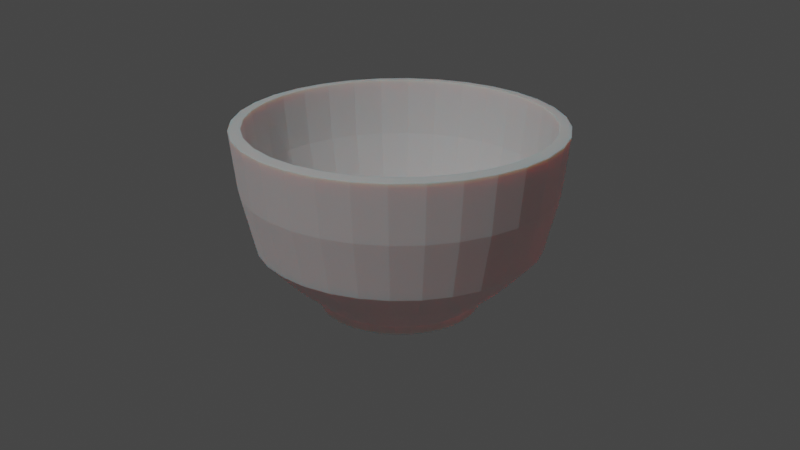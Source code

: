 # Source: CerealBowl.blend  (saved by Blender 2.92.15; exported with 4.5.12 LTS)
import bpy
from mathutils import Matrix  # noqa: F401  (used for matrix-valued properties, if any)

bpy.ops.wm.read_factory_settings(use_empty=True)
scene = bpy.context.scene
scene.name = 'Scene'

# ---- collections
col_collection = bpy.data.collections.new('Collection'); scene.collection.children.link(col_collection)

# ---- materials (node trees are filled in below, after node groups)
mat_material_001 = bpy.data.materials.new('Material.001')

# ---- material node trees
mat_material_001.use_nodes = True; mat_material_001.node_tree.nodes.clear()
_N = mat_material_001.node_tree.nodes; _L = mat_material_001.node_tree.links
n0 = _N.new('ShaderNodeBsdfPrincipled'); n0.name = 'Principled BSDF'; n0.location = (10, 300)
n0.distribution = 'GGX'
n0.subsurface_method = 'BURLEY'
n0.inputs[2].default_value = 1.0
n0.inputs[3].default_value = 1.45
n0.inputs[8].default_value = 1.0
n0.inputs[10].default_value = 0.3038
n0.inputs[24].default_value = 0.162
n0.inputs[27].default_value = (0.0, 0.0, 0.0, 1.0)
n0.inputs[28].default_value = 1.0
n1 = _N.new('ShaderNodeOutputMaterial'); n1.name = 'Material Output'; n1.location = (300, 300)
_L.new(n0.outputs[0], n1.inputs[0])
n1.is_active_output = True

# ---- world
world_world = bpy.data.worlds.new('World'); scene.world = world_world
world_world.use_nodes = True; world_world.node_tree.nodes.clear()
_N = world_world.node_tree.nodes; _L = world_world.node_tree.links
n0 = _N.new('ShaderNodeOutputWorld'); n0.name = 'World Output'; n0.location = (300, 300)
n1 = _N.new('ShaderNodeBackground'); n1.name = 'Background'; n1.location = (10, 300)
n1.inputs[0].default_value = (0.05088, 0.05088, 0.05088, 1.0)
_L.new(n1.outputs[0], n0.inputs[0])
n0.is_active_output = True
world_world.color = (0.05088, 0.05088, 0.05088)
world_world.use_sun_shadow = False
world_world.sun_shadow_jitter_overblur = 0.0

# ---- cameras
cam_camera = bpy.data.cameras.new('Camera')

# ---- lights
light_sun = bpy.data.lights.new('Sun', 'SUN')
light_sun.transmission_factor = 0.0
light_sun.energy = 1.0
light_sun.shadow_soft_size = 0.125

# ---- meshes
me_cylinder = bpy.data.meshes.new('Cylinder')
me_cylinder.from_pydata([(0.0, 1.0, -0.05026), (0.0, 1.0, 0.05026), (0.1951, 0.9808, -0.05026), (0.1951, 0.9808, 0.05026), (0.3827, 0.9239, -0.05026), (0.3827, 0.9239, 0.05026), (0.5556, 0.8315, -0.05026), (0.5556, 0.8315, 0.05026), (0.7071, 0.7071, -0.05026), (0.7071, 0.7071, 0.05026), (0.8315, 0.5556, -0.05026), (0.8315, 0.5556, 0.05026), (0.9239, 0.3827, -0.05026), (0.9239, 0.3827, 0.05026), (0.9808, 0.1951, -0.05026), (0.9808, 0.1951, 0.05026), (1.0, 7.55e-08, -0.05026), (1.0, 7.55e-08, 0.05026), (0.9808, -0.1951, -0.05026), (0.9808, -0.1951, 0.05026), (0.9239, -0.3827, -0.05026), (0.9239, -0.3827, 0.05026), (0.8315, -0.5556, -0.05026), (0.8315, -0.5556, 0.05026), (0.7071, -0.7071, -0.05026), (0.7071, -0.7071, 0.05026), (0.5556, -0.8315, -0.05026), (0.5556, -0.8315, 0.05026), (0.3827, -0.9239, -0.05026), (0.3827, -0.9239, 0.05026), (0.1951, -0.9808, -0.05026), (0.1951, -0.9808, 0.05026), (-3.258e-07, -1.0, -0.05026), (-3.258e-07, -1.0, 0.05026), (-0.1951, -0.9808, -0.05026), (-0.1951, -0.9808, 0.05026), (-0.3827, -0.9239, -0.05026), (-0.3827, -0.9239, 0.05026), (-0.5556, -0.8315, -0.05026), (-0.5556, -0.8315, 0.05026), (-0.7071, -0.7071, -0.05026), (-0.7071, -0.7071, 0.05026), (-0.8315, -0.5556, -0.05026), (-0.8315, -0.5556, 0.05026), (-0.9239, -0.3827, -0.05026), (-0.9239, -0.3827, 0.05026), (-0.9808, -0.1951, -0.05026), (-0.9808, -0.1951, 0.05026), (-1.0, 9.656e-07, -0.05026), (-1.0, 9.656e-07, 0.05026), (-0.9808, 0.1951, -0.05026), (-0.9808, 0.1951, 0.05026), (-0.9239, 0.3827, -0.05026), (-0.9239, 0.3827, 0.05026), (-0.8315, 0.5556, -0.05026), (-0.8315, 0.5556, 0.05026), (-0.7071, 0.7071, -0.05026), (-0.7071, 0.7071, 0.05026), (-0.5556, 0.8315, -0.05026), (-0.5556, 0.8315, 0.05026), (-0.3827, 0.9239, -0.05026), (-0.3827, 0.9239, 0.05026), (-0.1951, 0.9808, -0.05026), (-0.1951, 0.9808, 0.05026), (0.3449, 1.734, 0.7793), (-9.554e-08, 1.768, 0.7793), (0.6766, 1.634, 0.7793), (0.9823, 1.47, 0.7793), (1.25, 1.25, 0.7793), (1.47, 0.9823, 0.7793), (1.634, 0.6766, 0.7793), (1.734, 0.3449, 0.7793), (1.768, -8.541e-08, 0.7793), (1.734, -0.3449, 0.7793), (1.634, -0.6766, 0.7793), (1.47, -0.9823, 0.7793), (1.25, -1.25, 0.7793), (0.9823, -1.47, 0.7793), (0.6766, -1.634, 0.7793), (0.3449, -1.734, 0.7793), (-6.717e-07, -1.768, 0.7793), (-0.3449, -1.734, 0.7793), (-0.6766, -1.634, 0.7793), (-0.9823, -1.47, 0.7793), (-1.25, -1.25, 0.7793), (-1.47, -0.9823, 0.7793), (-1.634, -0.6766, 0.7793), (-1.734, -0.3449, 0.7793), (-1.768, 1.488e-06, 0.7793), (-1.734, 0.3449, 0.7793), (-1.634, 0.6766, 0.7793), (-1.47, 0.9823, 0.7793), (-1.25, 1.25, 0.7793), (-0.9823, 1.47, 0.7793), (-0.6766, 1.634, 0.7793), (-0.3449, 1.734, 0.7793), (0.394, 1.981, 2.23), (-5.099e-08, 2.019, 2.23), (0.7728, 1.866, 2.23), (1.122, 1.679, 2.23), (1.428, 1.428, 2.23), (1.679, 1.122, 2.23), (1.866, 0.7728, 2.23), (1.981, 0.394, 2.23), (2.019, -1.442e-07, 2.23), (1.981, -0.394, 2.23), (1.866, -0.7728, 2.23), (1.679, -1.122, 2.23), (1.428, -1.428, 2.23), (1.122, -1.679, 2.23), (0.7728, -1.866, 2.23), (0.394, -1.981, 2.23), (-7.09e-07, -2.019, 2.23), (-0.394, -1.981, 2.23), (-0.7728, -1.866, 2.23), (-1.122, -1.679, 2.23), (-1.428, -1.428, 2.23), (-1.679, -1.122, 2.23), (-1.866, -0.7728, 2.23), (-1.981, -0.394, 2.23), (-2.019, 1.653e-06, 2.23), (-1.981, 0.394, 2.23), (-1.866, 0.7728, 2.23), (-1.679, 1.122, 2.23), (-1.428, 1.428, 2.23), (-1.122, 1.679, 2.23), (-0.7728, 1.866, 2.23), (-0.394, 1.981, 2.23), (-1.938, 1.601e-06, 1.505), (-1.901, 0.3781, 1.505), (1.612, -1.077, 1.505), (1.371, -1.371, 1.505), (-1.791, 0.7417, 1.505), (1.077, -1.612, 1.505), (-1.612, 1.077, 1.505), (0.7417, -1.791, 1.505), (-7.691e-08, 1.938, 1.505), (0.3781, 1.901, 1.505), (-1.371, 1.371, 1.505), (0.3781, -1.901, 1.505), (0.7417, 1.791, 1.505), (-1.077, 1.612, 1.505), (-7.085e-07, -1.938, 1.505), (1.077, 1.612, 1.505), (-0.7417, 1.791, 1.505), (-0.3781, -1.901, 1.505), (1.371, 1.371, 1.505), (-0.3781, 1.901, 1.505), (-0.7417, -1.791, 1.505), (1.612, 1.077, 1.505), (-1.077, -1.612, 1.505), (1.791, 0.7417, 1.505), (-1.371, -1.371, 1.505), (1.901, 0.3781, 1.505), (-1.612, -1.077, 1.505), (1.938, -1.242e-07, 1.505), (-1.791, -0.7417, 1.505), (1.901, -0.3781, 1.505), (-1.901, -0.3781, 1.505), (1.791, -0.7417, 1.505), (-0.2779, -1.397, 0.4148), (-0.5451, -1.316, 0.4148), (-1.316, 0.5451, 0.4148), (-1.184, 0.7913, 0.4148), (1.007, 1.007, 0.4148), (1.184, 0.7913, 0.4148), (0.7913, -1.184, 0.4148), (0.5451, -1.316, 0.4148), (-5.155e-08, 1.424, 0.4148), (0.2779, 1.397, 0.4148), (-1.316, -0.5451, 0.4148), (-1.397, -0.2779, 0.4148), (-0.2779, 1.397, 0.4148), (1.397, -0.2779, 0.4148), (1.316, -0.5451, 0.4148), (-0.7913, -1.184, 0.4148), (-1.007, 1.007, 0.4148), (1.316, 0.5451, 0.4148), (0.2779, -1.397, 0.4148), (-1.424, 1.254e-06, 0.4148), (0.5451, 1.316, 0.4148), (1.184, -0.7913, 0.4148), (-1.007, -1.007, 0.4148), (-0.7913, 1.184, 0.4148), (1.397, 0.2779, 0.4148), (-5.157e-07, -1.424, 0.4148), (-1.397, 0.2779, 0.4148), (0.7913, 1.184, 0.4148), (1.007, -1.007, 0.4148), (-1.184, -0.7913, 0.4148), (-0.5451, 1.316, 0.4148), (1.424, -1.367e-08, 0.4148), (0.0, 0.8908, 0.05259), (0.0, 0.8644, 0.1144), (0.1738, 0.8737, 0.05259), (0.1686, 0.8478, 0.1144), (0.3409, 0.823, 0.05259), (0.3308, 0.7986, 0.1144), (0.4949, 0.7407, 0.05259), (0.4802, 0.7187, 0.1144), (0.6299, 0.6299, 0.05259), (0.6112, 0.6112, 0.1144), (0.7407, 0.4949, 0.05259), (0.7187, 0.4802, 0.1144), (0.823, 0.3409, 0.05259), (0.7986, 0.3308, 0.1144), (0.8737, 0.1738, 0.05259), (0.8478, 0.1686, 0.1144), (0.8908, 7.55e-08, 0.05259), (0.8644, 7.55e-08, 0.1144), (0.8737, -0.1738, 0.05259), (0.8478, -0.1686, 0.1144), (0.823, -0.3409, 0.05259), (0.7986, -0.3308, 0.1144), (0.7407, -0.4949, 0.05259), (0.7187, -0.4802, 0.1144), (0.6299, -0.6299, 0.05259), (0.6112, -0.6112, 0.1144), (0.4949, -0.7407, 0.05259), (0.4802, -0.7187, 0.1144), (0.3409, -0.823, 0.05259), (0.3308, -0.7986, 0.1144), (0.1738, -0.8737, 0.05259), (0.1686, -0.8478, 0.1144), (-3.258e-07, -0.8908, 0.05259), (-3.258e-07, -0.8644, 0.1144), (-0.1738, -0.8737, 0.05259), (-0.1686, -0.8478, 0.1144), (-0.3409, -0.823, 0.05259), (-0.3308, -0.7986, 0.1144), (-0.4949, -0.7407, 0.05259), (-0.4802, -0.7187, 0.1144), (-0.6299, -0.6299, 0.05259), (-0.6112, -0.6112, 0.1144), (-0.7407, -0.4949, 0.05259), (-0.7187, -0.4802, 0.1144), (-0.823, -0.3409, 0.05259), (-0.7986, -0.3308, 0.1144), (-0.8737, -0.1738, 0.05259), (-0.8478, -0.1686, 0.1144), (-0.8908, 9.656e-07, 0.05259), (-0.8644, 9.656e-07, 0.1144), (-0.8737, 0.1738, 0.05259), (-0.8478, 0.1686, 0.1144), (-0.823, 0.3409, 0.05259), (-0.7986, 0.3308, 0.1144), (-0.7407, 0.4949, 0.05259), (-0.7187, 0.4802, 0.1144), (-0.6299, 0.6299, 0.05259), (-0.6112, 0.6112, 0.1144), (-0.4949, 0.7407, 0.05259), (-0.4802, 0.7187, 0.1144), (-0.3409, 0.823, 0.05259), (-0.3308, 0.7986, 0.1144), (-0.1738, 0.8737, 0.05259), (-0.1686, 0.8478, 0.1144), (0.3191, 1.604, 0.8493), (-9.554e-08, 1.635, 0.8493), (0.6259, 1.511, 0.8493), (0.9086, 1.36, 0.8493), (1.156, 1.156, 0.8493), (1.36, 0.9086, 0.8493), (1.511, 0.6259, 0.8493), (1.604, 0.3191, 0.8493), (1.635, -8.541e-08, 0.8493), (1.604, -0.3191, 0.8493), (1.511, -0.6259, 0.8493), (1.36, -0.9086, 0.8493), (1.156, -1.156, 0.8493), (0.9086, -1.36, 0.8493), (0.6259, -1.511, 0.8493), (0.3191, -1.604, 0.8493), (-6.717e-07, -1.635, 0.8493), (-0.3191, -1.604, 0.8493), (-0.6259, -1.511, 0.8493), (-0.9086, -1.36, 0.8493), (-1.156, -1.156, 0.8493), (-1.36, -0.9086, 0.8493), (-1.511, -0.6259, 0.8493), (-1.604, -0.3191, 0.8493), (-1.635, 1.488e-06, 0.8493), (-1.604, 0.3191, 0.8493), (-1.511, 0.6259, 0.8493), (-1.36, 0.9086, 0.8493), (-1.156, 1.156, 0.8493), (-0.9086, 1.36, 0.8493), (-0.6259, 1.511, 0.8493), (-0.3191, 1.604, 0.8493), (0.3649, 1.834, 2.247), (-5.099e-08, 1.87, 2.247), (0.7158, 1.728, 2.247), (1.039, 1.555, 2.247), (1.323, 1.323, 2.247), (1.555, 1.039, 2.247), (1.728, 0.7158, 2.247), (1.834, 0.3649, 2.247), (1.87, -1.442e-07, 2.247), (1.834, -0.3649, 2.247), (1.728, -0.7158, 2.247), (1.555, -1.039, 2.247), (1.323, -1.323, 2.247), (1.039, -1.555, 2.247), (0.7158, -1.728, 2.247), (0.3649, -1.834, 2.247), (-7.09e-07, -1.87, 2.247), (-0.3649, -1.834, 2.247), (-0.7158, -1.728, 2.247), (-1.039, -1.555, 2.247), (-1.323, -1.323, 2.247), (-1.555, -1.039, 2.247), (-1.728, -0.7158, 2.247), (-1.834, -0.3649, 2.247), (-1.87, 1.653e-06, 2.247), (-1.834, 0.3649, 2.247), (-1.728, 0.7158, 2.247), (-1.555, 1.039, 2.247), (-1.323, 1.323, 2.247), (-1.039, 1.555, 2.247), (-0.7158, 1.728, 2.247), (-0.3649, 1.834, 2.247), (-1.79, 1.601e-06, 1.53), (-1.756, 0.3493, 1.53), (1.489, -0.9947, 1.53), (1.266, -1.266, 1.53), (-1.654, 0.6852, 1.53), (0.9947, -1.489, 1.53), (-1.489, 0.9947, 1.53), (0.6852, -1.654, 1.53), (-7.691e-08, 1.79, 1.53), (0.3493, 1.756, 1.53), (-1.266, 1.266, 1.53), (0.3493, -1.756, 1.53), (0.6852, 1.654, 1.53), (-0.9947, 1.489, 1.53), (-7.085e-07, -1.79, 1.53), (0.9947, 1.489, 1.53), (-0.6852, 1.654, 1.53), (-0.3493, -1.756, 1.53), (1.266, 1.266, 1.53), (-0.3493, 1.756, 1.53), (-0.6852, -1.654, 1.53), (1.489, 0.9947, 1.53), (-0.9947, -1.489, 1.53), (1.654, 0.6852, 1.53), (-1.266, -1.266, 1.53), (1.756, 0.3493, 1.53), (-1.489, -0.9947, 1.53), (1.79, -1.242e-07, 1.53), (-1.654, -0.6852, 1.53), (1.756, -0.3493, 1.53), (-1.756, -0.3493, 1.53), (1.654, -0.6852, 1.53), (-0.2576, -1.295, 0.523), (-0.5053, -1.22, 0.523), (-1.22, 0.5054, 0.523), (-1.098, 0.7337, 0.523), (0.9338, 0.9338, 0.523), (1.098, 0.7337, 0.523), (0.7337, -1.098, 0.523), (0.5053, -1.22, 0.523), (-5.155e-08, 1.321, 0.523), (0.2576, 1.295, 0.523), (-1.22, -0.5053, 0.523), (-1.295, -0.2576, 0.523), (-0.2576, 1.295, 0.523), (1.295, -0.2576, 0.523), (1.22, -0.5053, 0.523), (-0.7337, -1.098, 0.523), (-0.9338, 0.9338, 0.523), (1.22, 0.5053, 0.523), (0.2576, -1.295, 0.523), (-1.321, 1.254e-06, 0.523), (0.5053, 1.22, 0.523), (1.098, -0.7337, 0.523), (-0.9338, -0.9338, 0.523), (-0.7337, 1.098, 0.523), (1.295, 0.2576, 0.523), (-5.157e-07, -1.321, 0.523), (-1.295, 0.2576, 0.523), (0.7337, 1.098, 0.523), (0.9338, -0.9338, 0.523), (-1.098, -0.7337, 0.523), (-0.5053, 1.22, 0.523), (1.321, -1.367e-08, 0.523)], [], [(0, 1, 3, 2), (2, 3, 5, 4), (4, 5, 7, 6), (6, 7, 9, 8), (8, 9, 11, 10), (10, 11, 13, 12), (12, 13, 15, 14), (14, 15, 17, 16), (16, 17, 19, 18), (18, 19, 21, 20), (20, 21, 23, 22), (22, 23, 25, 24), (24, 25, 27, 26), (26, 27, 29, 28), (28, 29, 31, 30), (30, 31, 33, 32), (32, 33, 35, 34), (34, 35, 37, 36), (36, 37, 39, 38), (38, 39, 41, 40), (40, 41, 43, 42), (42, 43, 45, 44), (44, 45, 47, 46), (46, 47, 49, 48), (48, 49, 51, 50), (50, 51, 53, 52), (52, 53, 55, 54), (54, 55, 57, 56), (56, 57, 59, 58), (58, 59, 61, 60), (161, 160, 81, 82), (60, 61, 63, 62), (62, 63, 1, 0), (0, 2, 4, 6, 8, 10, 12, 14, 16, 18, 20, 22, 24, 26, 28, 30, 32, 34, 36, 38, 40, 42, 44, 46, 48, 50, 52, 54, 56, 58, 60, 62), (129, 128, 120, 121), (163, 162, 90, 91), (165, 164, 68, 69), (167, 166, 77, 78), (169, 168, 65, 64), (171, 170, 86, 87), (168, 172, 95, 65), (174, 173, 73, 74), (175, 161, 82, 83), (176, 163, 91, 92), (177, 165, 69, 70), (178, 167, 78, 79), (179, 171, 87, 88), (180, 169, 64, 66), (181, 174, 74, 75), (182, 175, 83, 84), (183, 176, 92, 93), (184, 177, 70, 71), (185, 178, 79, 80), (186, 179, 88, 89), (187, 180, 66, 67), (188, 181, 75, 76), (189, 182, 84, 85), (190, 183, 93, 94), (191, 184, 71, 72), (160, 185, 80, 81), (162, 186, 89, 90), (164, 187, 67, 68), (166, 188, 76, 77), (170, 189, 85, 86), (172, 190, 94, 95), (173, 191, 72, 73), (131, 130, 107, 108), (132, 129, 121, 122), (133, 131, 108, 109), (134, 132, 122, 123), (135, 133, 109, 110), (137, 136, 97, 96), (138, 134, 123, 124), (139, 135, 110, 111), (140, 137, 96, 98), (141, 138, 124, 125), (142, 139, 111, 112), (143, 140, 98, 99), (144, 141, 125, 126), (145, 142, 112, 113), (146, 143, 99, 100), (147, 144, 126, 127), (148, 145, 113, 114), (149, 146, 100, 101), (136, 147, 127, 97), (150, 148, 114, 115), (151, 149, 101, 102), (152, 150, 115, 116), (153, 151, 102, 103), (154, 152, 116, 117), (155, 153, 103, 104), (156, 154, 117, 118), (157, 155, 104, 105), (158, 156, 118, 119), (159, 157, 105, 106), (128, 158, 119, 120), (130, 159, 106, 107), (75, 74, 159, 130), (88, 87, 158, 128), (74, 73, 157, 159), (87, 86, 156, 158), (73, 72, 155, 157), (86, 85, 154, 156), (72, 71, 153, 155), (85, 84, 152, 154), (71, 70, 151, 153), (84, 83, 150, 152), (70, 69, 149, 151), (83, 82, 148, 150), (65, 95, 147, 136), (69, 68, 146, 149), (82, 81, 145, 148), (95, 94, 144, 147), (68, 67, 143, 146), (81, 80, 142, 145), (94, 93, 141, 144), (67, 66, 140, 143), (80, 79, 139, 142), (93, 92, 138, 141), (66, 64, 137, 140), (79, 78, 135, 139), (92, 91, 134, 138), (64, 65, 136, 137), (78, 77, 133, 135), (91, 90, 132, 134), (77, 76, 131, 133), (90, 89, 129, 132), (76, 75, 130, 131), (89, 88, 128, 129), (19, 17, 191, 173), (63, 61, 190, 172), (45, 43, 189, 170), (27, 25, 188, 166), (9, 7, 187, 164), (53, 51, 186, 162), (35, 33, 185, 160), (17, 15, 184, 191), (61, 59, 183, 190), (43, 41, 182, 189), (25, 23, 181, 188), (7, 5, 180, 187), (51, 49, 179, 186), (33, 31, 178, 185), (15, 13, 177, 184), (59, 57, 176, 183), (41, 39, 175, 182), (23, 21, 174, 181), (5, 3, 169, 180), (49, 47, 171, 179), (31, 29, 167, 178), (13, 11, 165, 177), (57, 55, 163, 176), (39, 37, 161, 175), (21, 19, 173, 174), (1, 63, 172, 168), (47, 45, 170, 171), (3, 1, 168, 169), (29, 27, 166, 167), (11, 9, 164, 165), (55, 53, 162, 163), (37, 35, 160, 161), (192, 194, 195, 193), (194, 196, 197, 195), (196, 198, 199, 197), (198, 200, 201, 199), (200, 202, 203, 201), (202, 204, 205, 203), (204, 206, 207, 205), (206, 208, 209, 207), (208, 210, 211, 209), (210, 212, 213, 211), (212, 214, 215, 213), (214, 216, 217, 215), (216, 218, 219, 217), (218, 220, 221, 219), (220, 222, 223, 221), (222, 224, 225, 223), (224, 226, 227, 225), (226, 228, 229, 227), (228, 230, 231, 229), (230, 232, 233, 231), (232, 234, 235, 233), (234, 236, 237, 235), (236, 238, 239, 237), (238, 240, 241, 239), (240, 242, 243, 241), (242, 244, 245, 243), (244, 246, 247, 245), (246, 248, 249, 247), (248, 250, 251, 249), (250, 252, 253, 251), (353, 274, 273, 352), (252, 254, 255, 253), (254, 192, 193, 255), (192, 254, 252, 250, 248, 246, 244, 242, 240, 238, 236, 234, 232, 230, 228, 226, 224, 222, 220, 218, 216, 214, 212, 210, 208, 206, 204, 202, 200, 198, 196, 194), (321, 313, 312, 320), (355, 283, 282, 354), (357, 261, 260, 356), (359, 270, 269, 358), (361, 256, 257, 360), (363, 279, 278, 362), (360, 257, 287, 364), (366, 266, 265, 365), (367, 275, 274, 353), (368, 284, 283, 355), (369, 262, 261, 357), (370, 271, 270, 359), (371, 280, 279, 363), (372, 258, 256, 361), (373, 267, 266, 366), (374, 276, 275, 367), (375, 285, 284, 368), (376, 263, 262, 369), (377, 272, 271, 370), (378, 281, 280, 371), (379, 259, 258, 372), (380, 268, 267, 373), (381, 277, 276, 374), (382, 286, 285, 375), (383, 264, 263, 376), (352, 273, 272, 377), (354, 282, 281, 378), (356, 260, 259, 379), (358, 269, 268, 380), (362, 278, 277, 381), (364, 287, 286, 382), (365, 265, 264, 383), (323, 300, 299, 322), (324, 314, 313, 321), (325, 301, 300, 323), (326, 315, 314, 324), (327, 302, 301, 325), (329, 288, 289, 328), (330, 316, 315, 326), (331, 303, 302, 327), (332, 290, 288, 329), (333, 317, 316, 330), (334, 304, 303, 331), (335, 291, 290, 332), (336, 318, 317, 333), (337, 305, 304, 334), (338, 292, 291, 335), (339, 319, 318, 336), (340, 306, 305, 337), (341, 293, 292, 338), (328, 289, 319, 339), (342, 307, 306, 340), (343, 294, 293, 341), (344, 308, 307, 342), (345, 295, 294, 343), (346, 309, 308, 344), (347, 296, 295, 345), (348, 310, 309, 346), (349, 297, 296, 347), (350, 311, 310, 348), (351, 298, 297, 349), (320, 312, 311, 350), (322, 299, 298, 351), (267, 322, 351, 266), (280, 320, 350, 279), (266, 351, 349, 265), (279, 350, 348, 278), (265, 349, 347, 264), (278, 348, 346, 277), (264, 347, 345, 263), (277, 346, 344, 276), (263, 345, 343, 262), (276, 344, 342, 275), (262, 343, 341, 261), (275, 342, 340, 274), (257, 328, 339, 287), (261, 341, 338, 260), (274, 340, 337, 273), (287, 339, 336, 286), (260, 338, 335, 259), (273, 337, 334, 272), (286, 336, 333, 285), (259, 335, 332, 258), (272, 334, 331, 271), (285, 333, 330, 284), (258, 332, 329, 256), (271, 331, 327, 270), (284, 330, 326, 283), (256, 329, 328, 257), (270, 327, 325, 269), (283, 326, 324, 282), (269, 325, 323, 268), (282, 324, 321, 281), (268, 323, 322, 267), (281, 321, 320, 280), (211, 365, 383, 209), (255, 364, 382, 253), (237, 362, 381, 235), (219, 358, 380, 217), (201, 356, 379, 199), (245, 354, 378, 243), (227, 352, 377, 225), (209, 383, 376, 207), (253, 382, 375, 251), (235, 381, 374, 233), (217, 380, 373, 215), (199, 379, 372, 197), (243, 378, 371, 241), (225, 377, 370, 223), (207, 376, 369, 205), (251, 375, 368, 249), (233, 374, 367, 231), (215, 373, 366, 213), (197, 372, 361, 195), (241, 371, 363, 239), (223, 370, 359, 221), (205, 369, 357, 203), (249, 368, 355, 247), (231, 367, 353, 229), (213, 366, 365, 211), (193, 360, 364, 255), (239, 363, 362, 237), (195, 361, 360, 193), (221, 359, 358, 219), (203, 357, 356, 201), (247, 355, 354, 245), (229, 353, 352, 227), (96, 97, 289, 288), (98, 96, 288, 290), (99, 98, 290, 291), (100, 99, 291, 292), (101, 100, 292, 293), (102, 101, 293, 294), (103, 102, 294, 295), (104, 103, 295, 296), (105, 104, 296, 297), (106, 105, 297, 298), (107, 106, 298, 299), (108, 107, 299, 300), (109, 108, 300, 301), (110, 109, 301, 302), (111, 110, 302, 303), (112, 111, 303, 304), (113, 112, 304, 305), (114, 113, 305, 306), (115, 114, 306, 307), (116, 115, 307, 308), (117, 116, 308, 309), (118, 117, 309, 310), (119, 118, 310, 311), (120, 119, 311, 312), (121, 120, 312, 313), (122, 121, 313, 314), (123, 122, 314, 315), (124, 123, 315, 316), (125, 124, 316, 317), (126, 125, 317, 318), (127, 126, 318, 319), (97, 127, 319, 289)])
_uv = me_cylinder.uv_layers.new(name='UVMap')
_uv.uv.foreach_set('vector', [1.0, 0.5, 1.0, 1.0, 0.9688, 1.0, 0.9688, 0.5, 0.9688, 0.5, 0.9688, 1.0, 0.9375, 1.0, 0.9375, 0.5, 0.9375, 0.5, 0.9375, 1.0, 0.9062, 1.0, 0.9062, 0.5, 0.9062, 0.5, 0.9062, 1.0, 0.875, 1.0, 0.875, 0.5, 0.875, 0.5, 0.875, 1.0, 0.8438, 1.0, 0.8438, 0.5, 0.8438, 0.5, 0.8438, 1.0, 0.8125, 1.0, 0.8125, 0.5, 0.8125, 0.5, 0.8125, 1.0, 0.7812, 1.0, 0.7812, 0.5, 0.7812, 0.5, 0.7812, 1.0, 0.75, 1.0, 0.75, 0.5, 0.75, 0.5, 0.75, 1.0, 0.7188, 1.0, 0.7188, 0.5, 0.7188, 0.5, 0.7188, 1.0, 0.6875, 1.0, 0.6875, 0.5, 0.6875, 0.5, 0.6875, 1.0, 0.6562, 1.0, 0.6562, 0.5, 0.6562, 0.5, 0.6562, 1.0, 0.625, 1.0, 0.625, 0.5, 0.625, 0.5, 0.625, 1.0, 0.5938, 1.0, 0.5938, 0.5, 0.5938, 0.5, 0.5938, 1.0, 0.5625, 1.0, 0.5625, 0.5, 0.5625, 0.5, 0.5625, 1.0, 0.5312, 1.0, 0.5312, 0.5, 0.5312, 0.5, 0.5312, 1.0, 0.5, 1.0, 0.5, 0.5, 0.5, 0.5, 0.5, 1.0, 0.4688, 1.0, 0.4688, 0.5, 0.4688, 0.5, 0.4688, 1.0, 0.4375, 1.0, 0.4375, 0.5, 0.4375, 0.5, 0.4375, 1.0, 0.4062, 1.0, 0.4062, 0.5, 0.4062, 0.5, 0.4062, 1.0, 0.375, 1.0, 0.375, 0.5, 0.375, 0.5, 0.375, 1.0, 0.3438, 1.0, 0.3438, 0.5, 0.3438, 0.5, 0.3438, 1.0, 0.3125, 1.0, 0.3125, 0.5, 0.3125, 0.5, 0.3125, 1.0, 0.2812, 1.0, 0.2812, 0.5, 0.2812, 0.5, 0.2812, 1.0, 0.25, 1.0, 0.25, 0.5, 0.25, 0.5, 0.25, 1.0, 0.2188, 1.0, 0.2188, 0.5, 0.2188, 0.5, 0.2188, 1.0, 0.1875, 1.0, 0.1875, 0.5, 0.1875, 0.5, 0.1875, 1.0, 0.1562, 1.0, 0.1562, 0.5, 0.1562, 0.5, 0.1562, 1.0, 0.125, 1.0, 0.125, 0.5, 0.125, 0.5, 0.125, 1.0, 0.09375, 1.0, 0.09375, 0.5, 0.09375, 0.5, 0.09375, 1.0, 0.0625, 1.0, 0.0625, 0.5, 0.4375, 1.0, 0.4688, 1.0, 0.4688, 1.0, 0.4375, 1.0, 0.0625, 0.5, 0.0625, 1.0, 0.03125, 1.0, 0.03125, 0.5, 0.03125, 0.5, 0.03125, 1.0, 0.0, 1.0, 0.0, 0.5, 0.75, 0.49, 0.7968, 0.4854, 0.8418, 0.4717, 0.8833, 0.4496, 0.9197, 0.4197, 0.9496, 0.3833, 0.9717, 0.3418, 0.9854, 0.2968, 0.99, 0.25, 0.9854, 0.2032, 0.9717, 0.1582, 0.9496, 0.1167, 0.9197, 0.08029, 0.8833, 0.05045, 0.8418, 0.02827, 0.7968, 0.01461, 0.75, 0.01, 0.7032, 0.01461, 0.6582, 0.02827, 0.6167, 0.05045, 0.5803, 0.08029, 0.5504, 0.1167, 0.5283, 0.1582, 0.5146, 0.2032, 0.51, 0.25, 0.5146, 0.2968, 0.5283, 0.3418, 0.5504, 0.3833, 0.5803, 0.4197, 0.6167, 0.4496, 0.6582, 0.4717, 0.7032, 0.4854, 0.2188, 1.0, 0.25, 1.0, 0.25, 1.0, 0.2188, 1.0, 0.1562, 1.0, 0.1875, 1.0, 0.1875, 1.0, 0.1562, 1.0, 0.8438, 1.0, 0.875, 1.0, 0.875, 1.0, 0.8438, 1.0, 0.5625, 1.0, 0.5938, 1.0, 0.5938, 1.0, 0.5625, 1.0, 0.9687, 1.0, 1.0, 1.0, 1.0, 1.0, 0.9688, 1.0, 0.2812, 1.0, 0.3125, 1.0, 0.3125, 1.0, 0.2812, 1.0, 0.0, 1.0, 0.03125, 1.0, 0.03125, 1.0, 0.0, 1.0, 0.6875, 1.0, 0.7188, 1.0, 0.7188, 1.0, 0.6875, 1.0, 0.4062, 1.0, 0.4375, 1.0, 0.4375, 1.0, 0.4062, 1.0, 0.125, 1.0, 0.1562, 1.0, 0.1562, 1.0, 0.125, 1.0, 0.8125, 1.0, 0.8438, 1.0, 0.8438, 1.0, 0.8125, 1.0, 0.5312, 1.0, 0.5625, 1.0, 0.5625, 1.0, 0.5312, 1.0, 0.25, 1.0, 0.2812, 1.0, 0.2812, 1.0, 0.25, 1.0, 0.9375, 1.0, 0.9687, 1.0, 0.9688, 1.0, 0.9375, 1.0, 0.6562, 1.0, 0.6875, 1.0, 0.6875, 1.0, 0.6562, 1.0, 0.375, 1.0, 0.4062, 1.0, 0.4062, 1.0, 0.375, 1.0, 0.09375, 1.0, 0.125, 1.0, 0.125, 1.0, 0.09375, 1.0, 0.7812, 1.0, 0.8125, 1.0, 0.8125, 1.0, 0.7812, 1.0, 0.5, 1.0, 0.5312, 1.0, 0.5312, 1.0, 0.5, 1.0, 0.2187, 1.0, 0.25, 1.0, 0.25, 1.0, 0.2188, 1.0, 0.9062, 1.0, 0.9375, 1.0, 0.9375, 1.0, 0.9062, 1.0, 0.625, 1.0, 0.6562, 1.0, 0.6562, 1.0, 0.625, 1.0, 0.3438, 1.0, 0.375, 1.0, 0.375, 1.0, 0.3438, 1.0, 0.0625, 1.0, 0.09375, 1.0, 0.09375, 1.0, 0.0625, 1.0, 0.75, 1.0, 0.7812, 1.0, 0.7812, 1.0, 0.75, 1.0, 0.4688, 1.0, 0.5, 1.0, 0.5, 1.0, 0.4688, 1.0, 0.1875, 1.0, 0.2187, 1.0, 0.2188, 1.0, 0.1875, 1.0, 0.875, 1.0, 0.9062, 1.0, 0.9062, 1.0, 0.875, 1.0, 0.5938, 1.0, 0.625, 1.0, 0.625, 1.0, 0.5938, 1.0, 0.3125, 1.0, 0.3438, 1.0, 0.3438, 1.0, 0.3125, 1.0, 0.03125, 1.0, 0.0625, 1.0, 0.0625, 1.0, 0.03125, 1.0, 0.7188, 1.0, 0.75, 1.0, 0.75, 1.0, 0.7188, 1.0, 0.625, 1.0, 0.6562, 1.0, 0.6562, 1.0, 0.625, 1.0, 0.1875, 1.0, 0.2188, 1.0, 0.2188, 1.0, 0.1875, 1.0, 0.5938, 1.0, 0.625, 1.0, 0.625, 1.0, 0.5938, 1.0, 0.1562, 1.0, 0.1875, 1.0, 0.1875, 1.0, 0.1562, 1.0, 0.5625, 1.0, 0.5938, 1.0, 0.5938, 1.0, 0.5625, 1.0, 0.9687, 1.0, 1.0, 1.0, 1.0, 1.0, 0.9688, 1.0, 0.125, 1.0, 0.1562, 1.0, 0.1562, 1.0, 0.125, 1.0, 0.5312, 1.0, 0.5625, 1.0, 0.5625, 1.0, 0.5312, 1.0, 0.9375, 1.0, 0.9687, 1.0, 0.9688, 1.0, 0.9375, 1.0, 0.09375, 1.0, 0.125, 1.0, 0.125, 1.0, 0.09375, 1.0, 0.5, 1.0, 0.5312, 1.0, 0.5312, 1.0, 0.5, 1.0, 0.9062, 1.0, 0.9375, 1.0, 0.9375, 1.0, 0.9062, 1.0, 0.0625, 1.0, 0.09375, 1.0, 0.09375, 1.0, 0.0625, 1.0, 0.4688, 1.0, 0.5, 1.0, 0.5, 1.0, 0.4688, 1.0, 0.875, 1.0, 0.9062, 1.0, 0.9062, 1.0, 0.875, 1.0, 0.03125, 1.0, 0.0625, 1.0, 0.0625, 1.0, 0.03125, 1.0, 0.4375, 1.0, 0.4688, 1.0, 0.4688, 1.0, 0.4375, 1.0, 0.8437, 1.0, 0.875, 1.0, 0.875, 1.0, 0.8438, 1.0, 0.0, 1.0, 0.03125, 1.0, 0.03125, 1.0, 0.0, 1.0, 0.4062, 1.0, 0.4375, 1.0, 0.4375, 1.0, 0.4062, 1.0, 0.8125, 1.0, 0.8437, 1.0, 0.8438, 1.0, 0.8125, 1.0, 0.375, 1.0, 0.4062, 1.0, 0.4062, 1.0, 0.375, 1.0, 0.7812, 1.0, 0.8125, 1.0, 0.8125, 1.0, 0.7812, 1.0, 0.3438, 1.0, 0.375, 1.0, 0.375, 1.0, 0.3438, 1.0, 0.75, 1.0, 0.7812, 1.0, 0.7812, 1.0, 0.75, 1.0, 0.3125, 1.0, 0.3438, 1.0, 0.3438, 1.0, 0.3125, 1.0, 0.7188, 1.0, 0.75, 1.0, 0.75, 1.0, 0.7188, 1.0, 0.2812, 1.0, 0.3125, 1.0, 0.3125, 1.0, 0.2812, 1.0, 0.6875, 1.0, 0.7188, 1.0, 0.7188, 1.0, 0.6875, 1.0, 0.25, 1.0, 0.2812, 1.0, 0.2812, 1.0, 0.25, 1.0, 0.6562, 1.0, 0.6875, 1.0, 0.6875, 1.0, 0.6562, 1.0, 0.6562, 1.0, 0.6875, 1.0, 0.6875, 1.0, 0.6562, 1.0, 0.25, 1.0, 0.2812, 1.0, 0.2812, 1.0, 0.25, 1.0, 0.6875, 1.0, 0.7188, 1.0, 0.7188, 1.0, 0.6875, 1.0, 0.2812, 1.0, 0.3125, 1.0, 0.3125, 1.0, 0.2812, 1.0, 0.7188, 1.0, 0.75, 1.0, 0.75, 1.0, 0.7188, 1.0, 0.3125, 1.0, 0.3438, 1.0, 0.3438, 1.0, 0.3125, 1.0, 0.75, 1.0, 0.7812, 1.0, 0.7812, 1.0, 0.75, 1.0, 0.3438, 1.0, 0.375, 1.0, 0.375, 1.0, 0.3438, 1.0, 0.7812, 1.0, 0.8125, 1.0, 0.8125, 1.0, 0.7812, 1.0, 0.375, 1.0, 0.4062, 1.0, 0.4062, 1.0, 0.375, 1.0, 0.8125, 1.0, 0.8438, 1.0, 0.8437, 1.0, 0.8125, 1.0, 0.4062, 1.0, 0.4375, 1.0, 0.4375, 1.0, 0.4062, 1.0, 0.0, 1.0, 0.03125, 1.0, 0.03125, 1.0, 0.0, 1.0, 0.8438, 1.0, 0.875, 1.0, 0.875, 1.0, 0.8437, 1.0, 0.4375, 1.0, 0.4688, 1.0, 0.4688, 1.0, 0.4375, 1.0, 0.03125, 1.0, 0.0625, 1.0, 0.0625, 1.0, 0.03125, 1.0, 0.875, 1.0, 0.9062, 1.0, 0.9062, 1.0, 0.875, 1.0, 0.4688, 1.0, 0.5, 1.0, 0.5, 1.0, 0.4688, 1.0, 0.0625, 1.0, 0.09375, 1.0, 0.09375, 1.0, 0.0625, 1.0, 0.9062, 1.0, 0.9375, 1.0, 0.9375, 1.0, 0.9062, 1.0, 0.5, 1.0, 0.5312, 1.0, 0.5312, 1.0, 0.5, 1.0, 0.09375, 1.0, 0.125, 1.0, 0.125, 1.0, 0.09375, 1.0, 0.9375, 1.0, 0.9688, 1.0, 0.9687, 1.0, 0.9375, 1.0, 0.5312, 1.0, 0.5625, 1.0, 0.5625, 1.0, 0.5312, 1.0, 0.125, 1.0, 0.1562, 1.0, 0.1562, 1.0, 0.125, 1.0, 0.9688, 1.0, 1.0, 1.0, 1.0, 1.0, 0.9687, 1.0, 0.5625, 1.0, 0.5938, 1.0, 0.5938, 1.0, 0.5625, 1.0, 0.1562, 1.0, 0.1875, 1.0, 0.1875, 1.0, 0.1562, 1.0, 0.5938, 1.0, 0.625, 1.0, 0.625, 1.0, 0.5938, 1.0, 0.1875, 1.0, 0.2188, 1.0, 0.2188, 1.0, 0.1875, 1.0, 0.625, 1.0, 0.6562, 1.0, 0.6562, 1.0, 0.625, 1.0, 0.2188, 1.0, 0.25, 1.0, 0.25, 1.0, 0.2188, 1.0, 0.7188, 1.0, 0.75, 1.0, 0.75, 1.0, 0.7188, 1.0, 0.03125, 1.0, 0.0625, 1.0, 0.0625, 1.0, 0.03125, 1.0, 0.3125, 1.0, 0.3438, 1.0, 0.3438, 1.0, 0.3125, 1.0, 0.5938, 1.0, 0.625, 1.0, 0.625, 1.0, 0.5938, 1.0, 0.875, 1.0, 0.9062, 1.0, 0.9062, 1.0, 0.875, 1.0, 0.1875, 1.0, 0.2188, 1.0, 0.2187, 1.0, 0.1875, 1.0, 0.4688, 1.0, 0.5, 1.0, 0.5, 1.0, 0.4688, 1.0, 0.75, 1.0, 0.7812, 1.0, 0.7812, 1.0, 0.75, 1.0, 0.0625, 1.0, 0.09375, 1.0, 0.09375, 1.0, 0.0625, 1.0, 0.3438, 1.0, 0.375, 1.0, 0.375, 1.0, 0.3438, 1.0, 0.625, 1.0, 0.6562, 1.0, 0.6562, 1.0, 0.625, 1.0, 0.9062, 1.0, 0.9375, 1.0, 0.9375, 1.0, 0.9062, 1.0, 0.2188, 1.0, 0.25, 1.0, 0.25, 1.0, 0.2187, 1.0, 0.5, 1.0, 0.5312, 1.0, 0.5312, 1.0, 0.5, 1.0, 0.7812, 1.0, 0.8125, 1.0, 0.8125, 1.0, 0.7812, 1.0, 0.09375, 1.0, 0.125, 1.0, 0.125, 1.0, 0.09375, 1.0, 0.375, 1.0, 0.4062, 1.0, 0.4062, 1.0, 0.375, 1.0, 0.6562, 1.0, 0.6875, 1.0, 0.6875, 1.0, 0.6562, 1.0, 0.9375, 1.0, 0.9688, 1.0, 0.9687, 1.0, 0.9375, 1.0, 0.25, 1.0, 0.2812, 1.0, 0.2812, 1.0, 0.25, 1.0, 0.5312, 1.0, 0.5625, 1.0, 0.5625, 1.0, 0.5312, 1.0, 0.8125, 1.0, 0.8438, 1.0, 0.8438, 1.0, 0.8125, 1.0, 0.125, 1.0, 0.1562, 1.0, 0.1562, 1.0, 0.125, 1.0, 0.4062, 1.0, 0.4375, 1.0, 0.4375, 1.0, 0.4062, 1.0, 0.6875, 1.0, 0.7188, 1.0, 0.7188, 1.0, 0.6875, 1.0, 0.0, 1.0, 0.03125, 1.0, 0.03125, 1.0, 0.0, 1.0, 0.2812, 1.0, 0.3125, 1.0, 0.3125, 1.0, 0.2812, 1.0, 0.9688, 1.0, 1.0, 1.0, 1.0, 1.0, 0.9687, 1.0, 0.5625, 1.0, 0.5938, 1.0, 0.5938, 1.0, 0.5625, 1.0, 0.8438, 1.0, 0.875, 1.0, 0.875, 1.0, 0.8438, 1.0, 0.1562, 1.0, 0.1875, 1.0, 0.1875, 1.0, 0.1562, 1.0, 0.4375, 1.0, 0.4688, 1.0, 0.4688, 1.0, 0.4375, 1.0, 1.0, 0.5, 0.9688, 0.5, 0.9688, 1.0, 1.0, 1.0, 0.9688, 0.5, 0.9375, 0.5, 0.9375, 1.0, 0.9688, 1.0, 0.9375, 0.5, 0.9062, 0.5, 0.9062, 1.0, 0.9375, 1.0, 0.9062, 0.5, 0.875, 0.5, 0.875, 1.0, 0.9062, 1.0, 0.875, 0.5, 0.8438, 0.5, 0.8438, 1.0, 0.875, 1.0, 0.8438, 0.5, 0.8125, 0.5, 0.8125, 1.0, 0.8438, 1.0, 0.8125, 0.5, 0.7812, 0.5, 0.7812, 1.0, 0.8125, 1.0, 0.7812, 0.5, 0.75, 0.5, 0.75, 1.0, 0.7812, 1.0, 0.75, 0.5, 0.7188, 0.5, 0.7188, 1.0, 0.75, 1.0, 0.7188, 0.5, 0.6875, 0.5, 0.6875, 1.0, 0.7188, 1.0, 0.6875, 0.5, 0.6562, 0.5, 0.6562, 1.0, 0.6875, 1.0, 0.6562, 0.5, 0.625, 0.5, 0.625, 1.0, 0.6562, 1.0, 0.625, 0.5, 0.5938, 0.5, 0.5938, 1.0, 0.625, 1.0, 0.5938, 0.5, 0.5625, 0.5, 0.5625, 1.0, 0.5938, 1.0, 0.5625, 0.5, 0.5312, 0.5, 0.5312, 1.0, 0.5625, 1.0, 0.5312, 0.5, 0.5, 0.5, 0.5, 1.0, 0.5312, 1.0, 0.5, 0.5, 0.4688, 0.5, 0.4688, 1.0, 0.5, 1.0, 0.4688, 0.5, 0.4375, 0.5, 0.4375, 1.0, 0.4688, 1.0, 0.4375, 0.5, 0.4062, 0.5, 0.4062, 1.0, 0.4375, 1.0, 0.4062, 0.5, 0.375, 0.5, 0.375, 1.0, 0.4062, 1.0, 0.375, 0.5, 0.3438, 0.5, 0.3438, 1.0, 0.375, 1.0, 0.3438, 0.5, 0.3125, 0.5, 0.3125, 1.0, 0.3438, 1.0, 0.3125, 0.5, 0.2812, 0.5, 0.2812, 1.0, 0.3125, 1.0, 0.2812, 0.5, 0.25, 0.5, 0.25, 1.0, 0.2812, 1.0, 0.25, 0.5, 0.2188, 0.5, 0.2188, 1.0, 0.25, 1.0, 0.2188, 0.5, 0.1875, 0.5, 0.1875, 1.0, 0.2188, 1.0, 0.1875, 0.5, 0.1562, 0.5, 0.1562, 1.0, 0.1875, 1.0, 0.1562, 0.5, 0.125, 0.5, 0.125, 1.0, 0.1562, 1.0, 0.125, 0.5, 0.09375, 0.5, 0.09375, 1.0, 0.125, 1.0, 0.09375, 0.5, 0.0625, 0.5, 0.0625, 1.0, 0.09375, 1.0, 0.4375, 1.0, 0.4375, 1.0, 0.4688, 1.0, 0.4688, 1.0, 0.0625, 0.5, 0.03125, 0.5, 0.03125, 1.0, 0.0625, 1.0, 0.03125, 0.5, 0.0, 0.5, 0.0, 1.0, 0.03125, 1.0, 0.75, 0.49, 0.7032, 0.4854, 0.6582, 0.4717, 0.6167, 0.4496, 0.5803, 0.4197, 0.5504, 0.3833, 0.5283, 0.3418, 0.5146, 0.2968, 0.51, 0.25, 0.5146, 0.2032, 0.5283, 0.1582, 0.5504, 0.1167, 0.5803, 0.08029, 0.6167, 0.05045, 0.6582, 0.02827, 0.7032, 0.01461, 0.75, 0.01, 0.7968, 0.01461, 0.8418, 0.02827, 0.8833, 0.05045, 0.9197, 0.08029, 0.9496, 0.1167, 0.9717, 0.1582, 0.9854, 0.2032, 0.99, 0.25, 0.9854, 0.2968, 0.9717, 0.3418, 0.9496, 0.3833, 0.9197, 0.4197, 0.8833, 0.4496, 0.8418, 0.4717, 0.7968, 0.4854, 0.2188, 1.0, 0.2188, 1.0, 0.25, 1.0, 0.25, 1.0, 0.1562, 1.0, 0.1562, 1.0, 0.1875, 1.0, 0.1875, 1.0, 0.8438, 1.0, 0.8438, 1.0, 0.875, 1.0, 0.875, 1.0, 0.5625, 1.0, 0.5625, 1.0, 0.5938, 1.0, 0.5938, 1.0, 0.9687, 1.0, 0.9688, 1.0, 1.0, 1.0, 1.0, 1.0, 0.2812, 1.0, 0.2812, 1.0, 0.3125, 1.0, 0.3125, 1.0, 0.0, 1.0, 0.0, 1.0, 0.03125, 1.0, 0.03125, 1.0, 0.6875, 1.0, 0.6875, 1.0, 0.7188, 1.0, 0.7188, 1.0, 0.4062, 1.0, 0.4062, 1.0, 0.4375, 1.0, 0.4375, 1.0, 0.125, 1.0, 0.125, 1.0, 0.1562, 1.0, 0.1562, 1.0, 0.8125, 1.0, 0.8125, 1.0, 0.8438, 1.0, 0.8438, 1.0, 0.5312, 1.0, 0.5312, 1.0, 0.5625, 1.0, 0.5625, 1.0, 0.25, 1.0, 0.25, 1.0, 0.2812, 1.0, 0.2812, 1.0, 0.9375, 1.0, 0.9375, 1.0, 0.9688, 1.0, 0.9687, 1.0, 0.6562, 1.0, 0.6562, 1.0, 0.6875, 1.0, 0.6875, 1.0, 0.375, 1.0, 0.375, 1.0, 0.4062, 1.0, 0.4062, 1.0, 0.09375, 1.0, 0.09375, 1.0, 0.125, 1.0, 0.125, 1.0, 0.7812, 1.0, 0.7812, 1.0, 0.8125, 1.0, 0.8125, 1.0, 0.5, 1.0, 0.5, 1.0, 0.5312, 1.0, 0.5312, 1.0, 0.2187, 1.0, 0.2188, 1.0, 0.25, 1.0, 0.25, 1.0, 0.9062, 1.0, 0.9062, 1.0, 0.9375, 1.0, 0.9375, 1.0, 0.625, 1.0, 0.625, 1.0, 0.6562, 1.0, 0.6562, 1.0, 0.3438, 1.0, 0.3438, 1.0, 0.375, 1.0, 0.375, 1.0, 0.0625, 1.0, 0.0625, 1.0, 0.09375, 1.0, 0.09375, 1.0, 0.75, 1.0, 0.75, 1.0, 0.7812, 1.0, 0.7812, 1.0, 0.4688, 1.0, 0.4688, 1.0, 0.5, 1.0, 0.5, 1.0, 0.1875, 1.0, 0.1875, 1.0, 0.2188, 1.0, 0.2187, 1.0, 0.875, 1.0, 0.875, 1.0, 0.9062, 1.0, 0.9062, 1.0, 0.5938, 1.0, 0.5938, 1.0, 0.625, 1.0, 0.625, 1.0, 0.3125, 1.0, 0.3125, 1.0, 0.3438, 1.0, 0.3438, 1.0, 0.03125, 1.0, 0.03125, 1.0, 0.0625, 1.0, 0.0625, 1.0, 0.7188, 1.0, 0.7188, 1.0, 0.75, 1.0, 0.75, 1.0, 0.625, 1.0, 0.625, 1.0, 0.6562, 1.0, 0.6562, 1.0, 0.1875, 1.0, 0.1875, 1.0, 0.2188, 1.0, 0.2188, 1.0, 0.5938, 1.0, 0.5938, 1.0, 0.625, 1.0, 0.625, 1.0, 0.1562, 1.0, 0.1562, 1.0, 0.1875, 1.0, 0.1875, 1.0, 0.5625, 1.0, 0.5625, 1.0, 0.5938, 1.0, 0.5938, 1.0, 0.9687, 1.0, 0.9688, 1.0, 1.0, 1.0, 1.0, 1.0, 0.125, 1.0, 0.125, 1.0, 0.1562, 1.0, 0.1562, 1.0, 0.5312, 1.0, 0.5312, 1.0, 0.5625, 1.0, 0.5625, 1.0, 0.9375, 1.0, 0.9375, 1.0, 0.9688, 1.0, 0.9687, 1.0, 0.09375, 1.0, 0.09375, 1.0, 0.125, 1.0, 0.125, 1.0, 0.5, 1.0, 0.5, 1.0, 0.5312, 1.0, 0.5312, 1.0, 0.9062, 1.0, 0.9062, 1.0, 0.9375, 1.0, 0.9375, 1.0, 0.0625, 1.0, 0.0625, 1.0, 0.09375, 1.0, 0.09375, 1.0, 0.4688, 1.0, 0.4688, 1.0, 0.5, 1.0, 0.5, 1.0, 0.875, 1.0, 0.875, 1.0, 0.9062, 1.0, 0.9062, 1.0, 0.03125, 1.0, 0.03125, 1.0, 0.0625, 1.0, 0.0625, 1.0, 0.4375, 1.0, 0.4375, 1.0, 0.4688, 1.0, 0.4688, 1.0, 0.8437, 1.0, 0.8438, 1.0, 0.875, 1.0, 0.875, 1.0, 0.0, 1.0, 0.0, 1.0, 0.03125, 1.0, 0.03125, 1.0, 0.4062, 1.0, 0.4062, 1.0, 0.4375, 1.0, 0.4375, 1.0, 0.8125, 1.0, 0.8125, 1.0, 0.8438, 1.0, 0.8437, 1.0, 0.375, 1.0, 0.375, 1.0, 0.4062, 1.0, 0.4062, 1.0, 0.7812, 1.0, 0.7812, 1.0, 0.8125, 1.0, 0.8125, 1.0, 0.3438, 1.0, 0.3438, 1.0, 0.375, 1.0, 0.375, 1.0, 0.75, 1.0, 0.75, 1.0, 0.7812, 1.0, 0.7812, 1.0, 0.3125, 1.0, 0.3125, 1.0, 0.3438, 1.0, 0.3438, 1.0, 0.7188, 1.0, 0.7188, 1.0, 0.75, 1.0, 0.75, 1.0, 0.2812, 1.0, 0.2812, 1.0, 0.3125, 1.0, 0.3125, 1.0, 0.6875, 1.0, 0.6875, 1.0, 0.7188, 1.0, 0.7188, 1.0, 0.25, 1.0, 0.25, 1.0, 0.2812, 1.0, 0.2812, 1.0, 0.6562, 1.0, 0.6562, 1.0, 0.6875, 1.0, 0.6875, 1.0, 0.6562, 1.0, 0.6562, 1.0, 0.6875, 1.0, 0.6875, 1.0, 0.25, 1.0, 0.25, 1.0, 0.2812, 1.0, 0.2812, 1.0, 0.6875, 1.0, 0.6875, 1.0, 0.7188, 1.0, 0.7188, 1.0, 0.2812, 1.0, 0.2812, 1.0, 0.3125, 1.0, 0.3125, 1.0, 0.7188, 1.0, 0.7188, 1.0, 0.75, 1.0, 0.75, 1.0, 0.3125, 1.0, 0.3125, 1.0, 0.3438, 1.0, 0.3438, 1.0, 0.75, 1.0, 0.75, 1.0, 0.7812, 1.0, 0.7812, 1.0, 0.3438, 1.0, 0.3438, 1.0, 0.375, 1.0, 0.375, 1.0, 0.7812, 1.0, 0.7812, 1.0, 0.8125, 1.0, 0.8125, 1.0, 0.375, 1.0, 0.375, 1.0, 0.4062, 1.0, 0.4062, 1.0, 0.8125, 1.0, 0.8125, 1.0, 0.8437, 1.0, 0.8438, 1.0, 0.4062, 1.0, 0.4062, 1.0, 0.4375, 1.0, 0.4375, 1.0, 0.0, 1.0, 0.0, 1.0, 0.03125, 1.0, 0.03125, 1.0, 0.8438, 1.0, 0.8437, 1.0, 0.875, 1.0, 0.875, 1.0, 0.4375, 1.0, 0.4375, 1.0, 0.4688, 1.0, 0.4688, 1.0, 0.03125, 1.0, 0.03125, 1.0, 0.0625, 1.0, 0.0625, 1.0, 0.875, 1.0, 0.875, 1.0, 0.9062, 1.0, 0.9062, 1.0, 0.4688, 1.0, 0.4688, 1.0, 0.5, 1.0, 0.5, 1.0, 0.0625, 1.0, 0.0625, 1.0, 0.09375, 1.0, 0.09375, 1.0, 0.9062, 1.0, 0.9062, 1.0, 0.9375, 1.0, 0.9375, 1.0, 0.5, 1.0, 0.5, 1.0, 0.5312, 1.0, 0.5312, 1.0, 0.09375, 1.0, 0.09375, 1.0, 0.125, 1.0, 0.125, 1.0, 0.9375, 1.0, 0.9375, 1.0, 0.9687, 1.0, 0.9688, 1.0, 0.5312, 1.0, 0.5312, 1.0, 0.5625, 1.0, 0.5625, 1.0, 0.125, 1.0, 0.125, 1.0, 0.1562, 1.0, 0.1562, 1.0, 0.9688, 1.0, 0.9687, 1.0, 1.0, 1.0, 1.0, 1.0, 0.5625, 1.0, 0.5625, 1.0, 0.5938, 1.0, 0.5938, 1.0, 0.1562, 1.0, 0.1562, 1.0, 0.1875, 1.0, 0.1875, 1.0, 0.5938, 1.0, 0.5938, 1.0, 0.625, 1.0, 0.625, 1.0, 0.1875, 1.0, 0.1875, 1.0, 0.2188, 1.0, 0.2188, 1.0, 0.625, 1.0, 0.625, 1.0, 0.6562, 1.0, 0.6562, 1.0, 0.2188, 1.0, 0.2188, 1.0, 0.25, 1.0, 0.25, 1.0, 0.7188, 1.0, 0.7188, 1.0, 0.75, 1.0, 0.75, 1.0, 0.03125, 1.0, 0.03125, 1.0, 0.0625, 1.0, 0.0625, 1.0, 0.3125, 1.0, 0.3125, 1.0, 0.3438, 1.0, 0.3438, 1.0, 0.5938, 1.0, 0.5938, 1.0, 0.625, 1.0, 0.625, 1.0, 0.875, 1.0, 0.875, 1.0, 0.9062, 1.0, 0.9062, 1.0, 0.1875, 1.0, 0.1875, 1.0, 0.2187, 1.0, 0.2188, 1.0, 0.4688, 1.0, 0.4688, 1.0, 0.5, 1.0, 0.5, 1.0, 0.75, 1.0, 0.75, 1.0, 0.7812, 1.0, 0.7812, 1.0, 0.0625, 1.0, 0.0625, 1.0, 0.09375, 1.0, 0.09375, 1.0, 0.3438, 1.0, 0.3438, 1.0, 0.375, 1.0, 0.375, 1.0, 0.625, 1.0, 0.625, 1.0, 0.6562, 1.0, 0.6562, 1.0, 0.9062, 1.0, 0.9062, 1.0, 0.9375, 1.0, 0.9375, 1.0, 0.2188, 1.0, 0.2187, 1.0, 0.25, 1.0, 0.25, 1.0, 0.5, 1.0, 0.5, 1.0, 0.5312, 1.0, 0.5312, 1.0, 0.7812, 1.0, 0.7812, 1.0, 0.8125, 1.0, 0.8125, 1.0, 0.09375, 1.0, 0.09375, 1.0, 0.125, 1.0, 0.125, 1.0, 0.375, 1.0, 0.375, 1.0, 0.4062, 1.0, 0.4062, 1.0, 0.6562, 1.0, 0.6562, 1.0, 0.6875, 1.0, 0.6875, 1.0, 0.9375, 1.0, 0.9375, 1.0, 0.9687, 1.0, 0.9688, 1.0, 0.25, 1.0, 0.25, 1.0, 0.2812, 1.0, 0.2812, 1.0, 0.5312, 1.0, 0.5312, 1.0, 0.5625, 1.0, 0.5625, 1.0, 0.8125, 1.0, 0.8125, 1.0, 0.8438, 1.0, 0.8438, 1.0, 0.125, 1.0, 0.125, 1.0, 0.1562, 1.0, 0.1562, 1.0, 0.4062, 1.0, 0.4062, 1.0, 0.4375, 1.0, 0.4375, 1.0, 0.6875, 1.0, 0.6875, 1.0, 0.7188, 1.0, 0.7188, 1.0, 0.0, 1.0, 0.0, 1.0, 0.03125, 1.0, 0.03125, 1.0, 0.2812, 1.0, 0.2812, 1.0, 0.3125, 1.0, 0.3125, 1.0, 0.9688, 1.0, 0.9687, 1.0, 1.0, 1.0, 1.0, 1.0, 0.5625, 1.0, 0.5625, 1.0, 0.5938, 1.0, 0.5938, 1.0, 0.8438, 1.0, 0.8438, 1.0, 0.875, 1.0, 0.875, 1.0, 0.1562, 1.0, 0.1562, 1.0, 0.1875, 1.0, 0.1875, 1.0, 0.4375, 1.0, 0.4375, 1.0, 0.4688, 1.0, 0.4688, 1.0, 0.9688, 1.0, 1.0, 1.0, 1.0, 1.0, 0.9688, 1.0, 0.9375, 1.0, 0.9688, 1.0, 0.9688, 1.0, 0.9375, 1.0, 0.9062, 1.0, 0.9375, 1.0, 0.9375, 1.0, 0.9062, 1.0, 0.875, 1.0, 0.9062, 1.0, 0.9062, 1.0, 0.875, 1.0, 0.8438, 1.0, 0.875, 1.0, 0.875, 1.0, 0.8438, 1.0, 0.8125, 1.0, 0.8438, 1.0, 0.8438, 1.0, 0.8125, 1.0, 0.7812, 1.0, 0.8125, 1.0, 0.8125, 1.0, 0.7812, 1.0, 0.75, 1.0, 0.7812, 1.0, 0.7812, 1.0, 0.75, 1.0, 0.7188, 1.0, 0.75, 1.0, 0.75, 1.0, 0.7188, 1.0, 0.6875, 1.0, 0.7188, 1.0, 0.7188, 1.0, 0.6875, 1.0, 0.6562, 1.0, 0.6875, 1.0, 0.6875, 1.0, 0.6562, 1.0, 0.625, 1.0, 0.6562, 1.0, 0.6562, 1.0, 0.625, 1.0, 0.5938, 1.0, 0.625, 1.0, 0.625, 1.0, 0.5938, 1.0, 0.5625, 1.0, 0.5938, 1.0, 0.5938, 1.0, 0.5625, 1.0, 0.5312, 1.0, 0.5625, 1.0, 0.5625, 1.0, 0.5312, 1.0, 0.5, 1.0, 0.5312, 1.0, 0.5312, 1.0, 0.5, 1.0, 0.4688, 1.0, 0.5, 1.0, 0.5, 1.0, 0.4688, 1.0, 0.4375, 1.0, 0.4688, 1.0, 0.4688, 1.0, 0.4375, 1.0, 0.4062, 1.0, 0.4375, 1.0, 0.4375, 1.0, 0.4062, 1.0, 0.375, 1.0, 0.4062, 1.0, 0.4062, 1.0, 0.375, 1.0, 0.3438, 1.0, 0.375, 1.0, 0.375, 1.0, 0.3438, 1.0, 0.3125, 1.0, 0.3438, 1.0, 0.3438, 1.0, 0.3125, 1.0, 0.2812, 1.0, 0.3125, 1.0, 0.3125, 1.0, 0.2812, 1.0, 0.25, 1.0, 0.2812, 1.0, 0.2812, 1.0, 0.25, 1.0, 0.2188, 1.0, 0.25, 1.0, 0.25, 1.0, 0.2188, 1.0, 0.1875, 1.0, 0.2188, 1.0, 0.2188, 1.0, 0.1875, 1.0, 0.1562, 1.0, 0.1875, 1.0, 0.1875, 1.0, 0.1562, 1.0, 0.125, 1.0, 0.1562, 1.0, 0.1562, 1.0, 0.125, 1.0, 0.09375, 1.0, 0.125, 1.0, 0.125, 1.0, 0.09375, 1.0, 0.0625, 1.0, 0.09375, 1.0, 0.09375, 1.0, 0.0625, 1.0, 0.03125, 1.0, 0.0625, 1.0, 0.0625, 1.0, 0.03125, 1.0, 0.0, 1.0, 0.03125, 1.0, 0.03125, 1.0, 0.0, 1.0])
me_cylinder.materials.append(mat_material_001)
me_cylinder.use_remesh_fix_poles = True
me_cylinder.use_remesh_preserve_attributes = False
me_cylinder.use_mirror_vertex_groups = False
me_cylinder.update()

# ---- objects
ob_cylinder = bpy.data.objects.new('Cylinder', me_cylinder)
ob_camera = bpy.data.objects.new('Camera', cam_camera)
ob_sun = bpy.data.objects.new('Sun', light_sun)

# ---- transforms, parenting, visibility, modifiers, constraints
ob_cylinder.location = (0.0, 0.0, 0.0)
ob_cylinder.lineart.crease_threshold = 0.0
ob_camera.location = (-9.996, -7.588, 6.205)
ob_camera.rotation_euler = (1.173, 8.176e-08, -0.9215)
ob_camera.lineart.crease_threshold = 0.0
ob_sun.location = (0.0, 0.0, 8.057)
ob_sun.rotation_euler = (0.0, -0.5858, 0.0)
ob_sun.lineart.crease_threshold = 0.0

# ---- collection membership
col_collection.objects.link(ob_cylinder)
col_collection.objects.link(ob_camera)
col_collection.objects.link(ob_sun)

# ---- scene / render settings (as saved in the file)
scene.camera = ob_camera
scene.frame_start = 1; scene.frame_end = 250; scene.frame_set(1)
scene.render.engine = 'CYCLES'
scene.cycles.use_denoising = False
scene.cycles.samples = 128
scene.cycles.sampling_pattern = 'TABULATED_SOBOL'
scene.cycles.use_adaptive_sampling = False
scene.cycles.use_light_tree = False
scene.view_settings.view_transform = 'Filmic'
bpy.context.view_layer.update()
